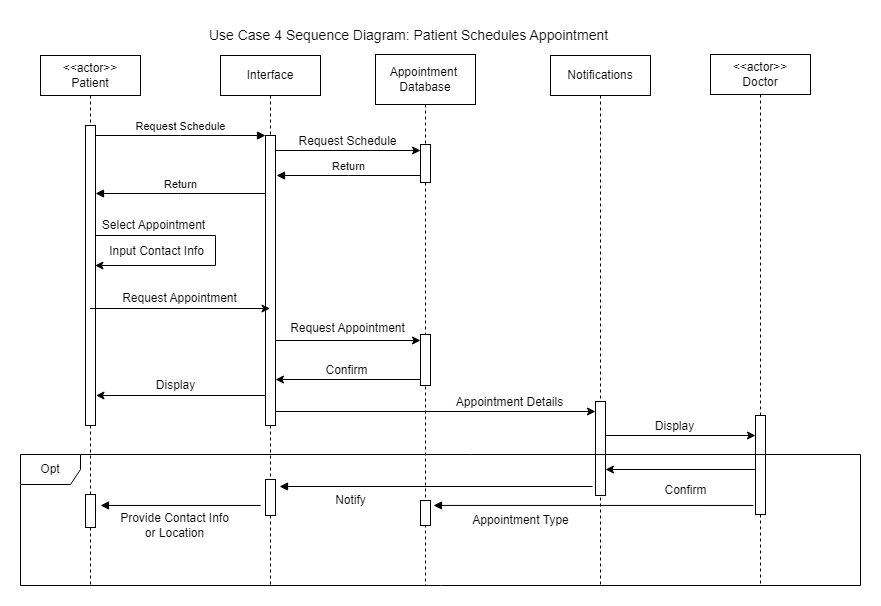

The diagram above was exported from draw.io. Its source (the exported page's mxGraphModel, read from the mxfile embedded in the PNG):
<mxGraphModel dx="1434" dy="758" grid="1" gridSize="10" guides="1" tooltips="1" connect="1" arrows="1" fold="1" page="1" pageScale="1" pageWidth="850" pageHeight="1100" math="0" shadow="0">
  <root>
    <mxCell id="0" />
    <mxCell id="1" parent="0" />
    <mxCell id="aM9ryv3xv72pqoxQDRHE-1" value="&amp;lt;&amp;lt;actor&amp;gt;&amp;gt;&lt;br&gt;Patient" style="shape=umlLifeline;perimeter=lifelinePerimeter;whiteSpace=wrap;html=1;container=0;dropTarget=0;collapsible=0;recursiveResize=0;outlineConnect=0;portConstraint=eastwest;newEdgeStyle={&quot;edgeStyle&quot;:&quot;elbowEdgeStyle&quot;,&quot;elbow&quot;:&quot;vertical&quot;,&quot;curved&quot;:0,&quot;rounded&quot;:0};" parent="1" vertex="1">
      <mxGeometry x="40" y="40" width="100" height="530" as="geometry" />
    </mxCell>
    <mxCell id="aM9ryv3xv72pqoxQDRHE-2" value="" style="html=1;points=[];perimeter=orthogonalPerimeter;outlineConnect=0;targetShapes=umlLifeline;portConstraint=eastwest;newEdgeStyle={&quot;edgeStyle&quot;:&quot;elbowEdgeStyle&quot;,&quot;elbow&quot;:&quot;vertical&quot;,&quot;curved&quot;:0,&quot;rounded&quot;:0};" parent="aM9ryv3xv72pqoxQDRHE-1" vertex="1">
      <mxGeometry x="45" y="70" width="10" height="300" as="geometry" />
    </mxCell>
    <mxCell id="aM9ryv3xv72pqoxQDRHE-5" value="Interface" style="shape=umlLifeline;perimeter=lifelinePerimeter;whiteSpace=wrap;html=1;container=0;dropTarget=0;collapsible=0;recursiveResize=0;outlineConnect=0;portConstraint=eastwest;newEdgeStyle={&quot;edgeStyle&quot;:&quot;elbowEdgeStyle&quot;,&quot;elbow&quot;:&quot;vertical&quot;,&quot;curved&quot;:0,&quot;rounded&quot;:0};size=40;" parent="1" vertex="1">
      <mxGeometry x="220" y="40" width="100" height="530" as="geometry" />
    </mxCell>
    <mxCell id="aM9ryv3xv72pqoxQDRHE-6" value="" style="html=1;points=[];perimeter=orthogonalPerimeter;outlineConnect=0;targetShapes=umlLifeline;portConstraint=eastwest;newEdgeStyle={&quot;edgeStyle&quot;:&quot;elbowEdgeStyle&quot;,&quot;elbow&quot;:&quot;vertical&quot;,&quot;curved&quot;:0,&quot;rounded&quot;:0};" parent="aM9ryv3xv72pqoxQDRHE-5" vertex="1">
      <mxGeometry x="45" y="80" width="10" height="290" as="geometry" />
    </mxCell>
    <mxCell id="HXgHLGTBc7iU-L8XNDrf-6" value="" style="html=1;points=[];perimeter=orthogonalPerimeter;outlineConnect=0;targetShapes=umlLifeline;portConstraint=eastwest;newEdgeStyle={&quot;edgeStyle&quot;:&quot;elbowEdgeStyle&quot;,&quot;elbow&quot;:&quot;vertical&quot;,&quot;curved&quot;:0,&quot;rounded&quot;:0};" vertex="1" parent="aM9ryv3xv72pqoxQDRHE-5">
      <mxGeometry x="45" y="424" width="10" height="36" as="geometry" />
    </mxCell>
    <mxCell id="aM9ryv3xv72pqoxQDRHE-7" value="Request Schedule" style="html=1;verticalAlign=bottom;endArrow=block;edgeStyle=elbowEdgeStyle;elbow=vertical;curved=0;rounded=0;" parent="1" source="aM9ryv3xv72pqoxQDRHE-2" target="aM9ryv3xv72pqoxQDRHE-6" edge="1">
      <mxGeometry relative="1" as="geometry">
        <mxPoint x="195" y="130" as="sourcePoint" />
        <Array as="points">
          <mxPoint x="180" y="120" />
        </Array>
      </mxGeometry>
    </mxCell>
    <mxCell id="aM9ryv3xv72pqoxQDRHE-9" value="Return" style="html=1;verticalAlign=bottom;endArrow=block;edgeStyle=elbowEdgeStyle;elbow=vertical;curved=0;rounded=0;" parent="1" edge="1">
      <mxGeometry relative="1" as="geometry">
        <mxPoint x="265" y="178" as="sourcePoint" />
        <Array as="points" />
        <mxPoint x="95" y="178" as="targetPoint" />
      </mxGeometry>
    </mxCell>
    <mxCell id="d5Pp86HmHVEXIg3eGKpZ-7" value="" style="endArrow=classic;html=1;rounded=0;" parent="1" edge="1">
      <mxGeometry width="50" height="50" relative="1" as="geometry">
        <mxPoint x="94.5" y="220" as="sourcePoint" />
        <mxPoint x="94.5" y="250" as="targetPoint" />
        <Array as="points">
          <mxPoint x="215" y="220" />
          <mxPoint x="215" y="250" />
        </Array>
      </mxGeometry>
    </mxCell>
    <mxCell id="d5Pp86HmHVEXIg3eGKpZ-8" value="Select Appointment" style="text;html=1;align=center;verticalAlign=middle;resizable=0;points=[];autosize=1;strokeColor=none;fillColor=none;" parent="1" vertex="1">
      <mxGeometry x="88" y="195" width="130" height="30" as="geometry" />
    </mxCell>
    <mxCell id="d5Pp86HmHVEXIg3eGKpZ-9" value="Input Contact Info" style="text;html=1;align=center;verticalAlign=middle;resizable=0;points=[];autosize=1;strokeColor=none;fillColor=none;" parent="1" vertex="1">
      <mxGeometry x="96" y="220.5" width="120" height="30" as="geometry" />
    </mxCell>
    <mxCell id="d5Pp86HmHVEXIg3eGKpZ-10" value="" style="endArrow=classic;html=1;rounded=0;" parent="1" edge="1">
      <mxGeometry width="50" height="50" relative="1" as="geometry">
        <mxPoint x="89.5" y="293" as="sourcePoint" />
        <mxPoint x="269.5" y="293" as="targetPoint" />
      </mxGeometry>
    </mxCell>
    <mxCell id="d5Pp86HmHVEXIg3eGKpZ-11" value="Request Appointment" style="text;html=1;align=center;verticalAlign=middle;resizable=0;points=[];autosize=1;strokeColor=none;fillColor=none;" parent="1" vertex="1">
      <mxGeometry x="109" y="268" width="140" height="30" as="geometry" />
    </mxCell>
    <mxCell id="d5Pp86HmHVEXIg3eGKpZ-12" value="Appointment&amp;nbsp;&lt;br&gt;Database" style="shape=umlLifeline;perimeter=lifelinePerimeter;whiteSpace=wrap;html=1;container=0;dropTarget=0;collapsible=0;recursiveResize=0;outlineConnect=0;portConstraint=eastwest;newEdgeStyle={&quot;edgeStyle&quot;:&quot;elbowEdgeStyle&quot;,&quot;elbow&quot;:&quot;vertical&quot;,&quot;curved&quot;:0,&quot;rounded&quot;:0};size=50;" parent="1" vertex="1">
      <mxGeometry x="375" y="39" width="100" height="531" as="geometry" />
    </mxCell>
    <mxCell id="d5Pp86HmHVEXIg3eGKpZ-13" value="" style="html=1;points=[];perimeter=orthogonalPerimeter;outlineConnect=0;targetShapes=umlLifeline;portConstraint=eastwest;newEdgeStyle={&quot;edgeStyle&quot;:&quot;elbowEdgeStyle&quot;,&quot;elbow&quot;:&quot;vertical&quot;,&quot;curved&quot;:0,&quot;rounded&quot;:0};" parent="d5Pp86HmHVEXIg3eGKpZ-12" vertex="1">
      <mxGeometry x="45" y="90" width="10" height="38" as="geometry" />
    </mxCell>
    <mxCell id="d5Pp86HmHVEXIg3eGKpZ-14" value="" style="endArrow=classic;html=1;rounded=0;" parent="1" source="aM9ryv3xv72pqoxQDRHE-6" edge="1">
      <mxGeometry width="50" height="50" relative="1" as="geometry">
        <mxPoint x="280" y="135" as="sourcePoint" />
        <mxPoint x="420" y="135" as="targetPoint" />
      </mxGeometry>
    </mxCell>
    <mxCell id="d5Pp86HmHVEXIg3eGKpZ-15" value="Request Schedule" style="text;html=1;align=center;verticalAlign=middle;resizable=0;points=[];autosize=1;strokeColor=none;fillColor=none;" parent="1" vertex="1">
      <mxGeometry x="287" y="111" width="120" height="30" as="geometry" />
    </mxCell>
    <mxCell id="d5Pp86HmHVEXIg3eGKpZ-16" value="Return" style="html=1;verticalAlign=bottom;endArrow=block;edgeStyle=elbowEdgeStyle;elbow=vertical;curved=0;rounded=0;" parent="1" edge="1">
      <mxGeometry relative="1" as="geometry">
        <mxPoint x="420" y="160" as="sourcePoint" />
        <Array as="points" />
        <mxPoint x="276" y="160" as="targetPoint" />
      </mxGeometry>
    </mxCell>
    <mxCell id="d5Pp86HmHVEXIg3eGKpZ-18" value="" style="endArrow=classic;html=1;rounded=0;" parent="1" edge="1">
      <mxGeometry width="50" height="50" relative="1" as="geometry">
        <mxPoint x="275" y="325" as="sourcePoint" />
        <mxPoint x="420" y="325" as="targetPoint" />
      </mxGeometry>
    </mxCell>
    <mxCell id="d5Pp86HmHVEXIg3eGKpZ-19" value="" style="html=1;points=[];perimeter=orthogonalPerimeter;outlineConnect=0;targetShapes=umlLifeline;portConstraint=eastwest;newEdgeStyle={&quot;edgeStyle&quot;:&quot;elbowEdgeStyle&quot;,&quot;elbow&quot;:&quot;vertical&quot;,&quot;curved&quot;:0,&quot;rounded&quot;:0};" parent="1" vertex="1">
      <mxGeometry x="420" y="319" width="10" height="51" as="geometry" />
    </mxCell>
    <mxCell id="d5Pp86HmHVEXIg3eGKpZ-20" value="Request Appointment" style="text;html=1;align=center;verticalAlign=middle;resizable=0;points=[];autosize=1;strokeColor=none;fillColor=none;" parent="1" vertex="1">
      <mxGeometry x="277" y="298" width="140" height="30" as="geometry" />
    </mxCell>
    <mxCell id="d5Pp86HmHVEXIg3eGKpZ-22" value="&amp;lt;&amp;lt;actor&amp;gt;&amp;gt;&lt;br&gt;Doctor" style="shape=umlLifeline;perimeter=lifelinePerimeter;whiteSpace=wrap;html=1;container=0;dropTarget=0;collapsible=0;recursiveResize=0;outlineConnect=0;portConstraint=eastwest;newEdgeStyle={&quot;edgeStyle&quot;:&quot;elbowEdgeStyle&quot;,&quot;elbow&quot;:&quot;vertical&quot;,&quot;curved&quot;:0,&quot;rounded&quot;:0};" parent="1" vertex="1">
      <mxGeometry x="710" y="39" width="100" height="531" as="geometry" />
    </mxCell>
    <mxCell id="d5Pp86HmHVEXIg3eGKpZ-23" value="" style="html=1;points=[];perimeter=orthogonalPerimeter;outlineConnect=0;targetShapes=umlLifeline;portConstraint=eastwest;newEdgeStyle={&quot;edgeStyle&quot;:&quot;elbowEdgeStyle&quot;,&quot;elbow&quot;:&quot;vertical&quot;,&quot;curved&quot;:0,&quot;rounded&quot;:0};" parent="d5Pp86HmHVEXIg3eGKpZ-22" vertex="1">
      <mxGeometry x="45" y="361" width="10" height="99" as="geometry" />
    </mxCell>
    <mxCell id="d5Pp86HmHVEXIg3eGKpZ-26" value="Notifications" style="shape=umlLifeline;perimeter=lifelinePerimeter;whiteSpace=wrap;html=1;container=0;dropTarget=0;collapsible=0;recursiveResize=0;outlineConnect=0;portConstraint=eastwest;newEdgeStyle={&quot;edgeStyle&quot;:&quot;elbowEdgeStyle&quot;,&quot;elbow&quot;:&quot;vertical&quot;,&quot;curved&quot;:0,&quot;rounded&quot;:0};" parent="1" vertex="1">
      <mxGeometry x="550" y="40" width="100" height="530" as="geometry" />
    </mxCell>
    <mxCell id="d5Pp86HmHVEXIg3eGKpZ-27" value="" style="html=1;points=[];perimeter=orthogonalPerimeter;outlineConnect=0;targetShapes=umlLifeline;portConstraint=eastwest;newEdgeStyle={&quot;edgeStyle&quot;:&quot;elbowEdgeStyle&quot;,&quot;elbow&quot;:&quot;vertical&quot;,&quot;curved&quot;:0,&quot;rounded&quot;:0};" parent="d5Pp86HmHVEXIg3eGKpZ-26" vertex="1">
      <mxGeometry x="45" y="346" width="10" height="94" as="geometry" />
    </mxCell>
    <mxCell id="d5Pp86HmHVEXIg3eGKpZ-28" value="" style="endArrow=classic;html=1;rounded=0;" parent="1" edge="1">
      <mxGeometry width="50" height="50" relative="1" as="geometry">
        <mxPoint x="420" y="364" as="sourcePoint" />
        <mxPoint x="275" y="364" as="targetPoint" />
      </mxGeometry>
    </mxCell>
    <mxCell id="d5Pp86HmHVEXIg3eGKpZ-29" value="Confirm" style="text;html=1;align=center;verticalAlign=middle;resizable=0;points=[];autosize=1;strokeColor=none;fillColor=none;" parent="1" vertex="1">
      <mxGeometry x="311" y="340" width="70" height="30" as="geometry" />
    </mxCell>
    <mxCell id="d5Pp86HmHVEXIg3eGKpZ-30" value="" style="endArrow=classic;html=1;rounded=0;" parent="1" source="aM9ryv3xv72pqoxQDRHE-6" edge="1">
      <mxGeometry width="50" height="50" relative="1" as="geometry">
        <mxPoint x="280" y="396" as="sourcePoint" />
        <mxPoint x="595" y="396" as="targetPoint" />
      </mxGeometry>
    </mxCell>
    <mxCell id="d5Pp86HmHVEXIg3eGKpZ-31" value="Appointment Details" style="text;html=1;align=center;verticalAlign=middle;resizable=0;points=[];autosize=1;strokeColor=none;fillColor=none;" parent="1" vertex="1">
      <mxGeometry x="444" y="372" width="130" height="30" as="geometry" />
    </mxCell>
    <mxCell id="d5Pp86HmHVEXIg3eGKpZ-32" value="" style="endArrow=classic;html=1;rounded=0;" parent="1" source="d5Pp86HmHVEXIg3eGKpZ-27" edge="1">
      <mxGeometry width="50" height="50" relative="1" as="geometry">
        <mxPoint x="610" y="420" as="sourcePoint" />
        <mxPoint x="755" y="420" as="targetPoint" />
      </mxGeometry>
    </mxCell>
    <mxCell id="d5Pp86HmHVEXIg3eGKpZ-33" value="Display" style="text;html=1;align=center;verticalAlign=middle;resizable=0;points=[];autosize=1;strokeColor=none;fillColor=none;" parent="1" vertex="1">
      <mxGeometry x="644" y="396" width="60" height="30" as="geometry" />
    </mxCell>
    <mxCell id="d5Pp86HmHVEXIg3eGKpZ-34" value="" style="endArrow=classic;html=1;rounded=0;" parent="1" source="aM9ryv3xv72pqoxQDRHE-6" edge="1">
      <mxGeometry width="50" height="50" relative="1" as="geometry">
        <mxPoint x="275.5" y="380" as="sourcePoint" />
        <mxPoint x="95.5" y="380" as="targetPoint" />
      </mxGeometry>
    </mxCell>
    <mxCell id="d5Pp86HmHVEXIg3eGKpZ-35" value="Display" style="text;html=1;align=center;verticalAlign=middle;resizable=0;points=[];autosize=1;strokeColor=none;fillColor=none;" parent="1" vertex="1">
      <mxGeometry x="145" y="355" width="60" height="30" as="geometry" />
    </mxCell>
    <mxCell id="d5Pp86HmHVEXIg3eGKpZ-37" value="&lt;font style=&quot;font-size: 14px;&quot;&gt;Use Case 4 Sequence Diagram: Patient Schedules Appointment&lt;/font&gt;" style="text;html=1;align=center;verticalAlign=middle;resizable=0;points=[];autosize=1;strokeColor=none;fillColor=none;" parent="1" vertex="1">
      <mxGeometry x="198" y="5" width="420" height="30" as="geometry" />
    </mxCell>
    <mxCell id="HXgHLGTBc7iU-L8XNDrf-3" value="Opt" style="shape=umlFrame;whiteSpace=wrap;html=1;pointerEvents=0;" vertex="1" parent="1">
      <mxGeometry x="20" y="439" width="840" height="131" as="geometry" />
    </mxCell>
    <mxCell id="HXgHLGTBc7iU-L8XNDrf-4" value="" style="endArrow=classic;html=1;rounded=0;" edge="1" parent="1">
      <mxGeometry width="50" height="50" relative="1" as="geometry">
        <mxPoint x="754.5" y="454" as="sourcePoint" />
        <mxPoint x="605" y="454" as="targetPoint" />
      </mxGeometry>
    </mxCell>
    <mxCell id="HXgHLGTBc7iU-L8XNDrf-5" value="" style="html=1;points=[];perimeter=orthogonalPerimeter;outlineConnect=0;targetShapes=umlLifeline;portConstraint=eastwest;newEdgeStyle={&quot;edgeStyle&quot;:&quot;elbowEdgeStyle&quot;,&quot;elbow&quot;:&quot;vertical&quot;,&quot;curved&quot;:0,&quot;rounded&quot;:0};" vertex="1" parent="1">
      <mxGeometry x="420" y="485" width="10" height="25" as="geometry" />
    </mxCell>
    <mxCell id="HXgHLGTBc7iU-L8XNDrf-7" value="" style="html=1;points=[];perimeter=orthogonalPerimeter;outlineConnect=0;targetShapes=umlLifeline;portConstraint=eastwest;newEdgeStyle={&quot;edgeStyle&quot;:&quot;elbowEdgeStyle&quot;,&quot;elbow&quot;:&quot;vertical&quot;,&quot;curved&quot;:0,&quot;rounded&quot;:0};" vertex="1" parent="1">
      <mxGeometry x="85" y="479" width="10" height="33" as="geometry" />
    </mxCell>
    <mxCell id="HXgHLGTBc7iU-L8XNDrf-8" value="" style="html=1;verticalAlign=bottom;labelBackgroundColor=none;endArrow=block;endFill=1;rounded=0;exitX=0.869;exitY=0.389;exitDx=0;exitDy=0;exitPerimeter=0;entryX=1;entryY=0.097;entryDx=0;entryDy=0;entryPerimeter=0;" edge="1" parent="1">
      <mxGeometry width="160" relative="1" as="geometry">
        <mxPoint x="752.96" y="489.95900000000006" as="sourcePoint" />
        <mxPoint x="433" y="489.9469999999999" as="targetPoint" />
      </mxGeometry>
    </mxCell>
    <mxCell id="HXgHLGTBc7iU-L8XNDrf-9" value="" style="html=1;verticalAlign=bottom;labelBackgroundColor=none;endArrow=block;endFill=1;rounded=0;entryX=1;entryY=0.097;entryDx=0;entryDy=0;entryPerimeter=0;" edge="1" parent="1">
      <mxGeometry width="160" relative="1" as="geometry">
        <mxPoint x="592" y="471" as="sourcePoint" />
        <mxPoint x="279" y="470.99699999999984" as="targetPoint" />
      </mxGeometry>
    </mxCell>
    <mxCell id="HXgHLGTBc7iU-L8XNDrf-11" value="" style="html=1;verticalAlign=bottom;labelBackgroundColor=none;endArrow=block;endFill=1;rounded=0;exitX=0.286;exitY=0.389;exitDx=0;exitDy=0;exitPerimeter=0;entryX=1.5;entryY=0.332;entryDx=0;entryDy=0;entryPerimeter=0;" edge="1" parent="1" source="HXgHLGTBc7iU-L8XNDrf-3" target="HXgHLGTBc7iU-L8XNDrf-7">
      <mxGeometry width="160" relative="1" as="geometry">
        <mxPoint x="340" y="390" as="sourcePoint" />
        <mxPoint x="500" y="390" as="targetPoint" />
      </mxGeometry>
    </mxCell>
    <mxCell id="HXgHLGTBc7iU-L8XNDrf-12" value="Provide Contact Info&lt;br&gt;or Location" style="text;html=1;align=center;verticalAlign=middle;resizable=0;points=[];autosize=1;strokeColor=none;fillColor=none;" vertex="1" parent="1">
      <mxGeometry x="109" y="490" width="130" height="40" as="geometry" />
    </mxCell>
    <mxCell id="HXgHLGTBc7iU-L8XNDrf-13" value="Confirm" style="text;html=1;align=center;verticalAlign=middle;resizable=0;points=[];autosize=1;strokeColor=none;fillColor=none;" vertex="1" parent="1">
      <mxGeometry x="650" y="460" width="70" height="30" as="geometry" />
    </mxCell>
    <mxCell id="HXgHLGTBc7iU-L8XNDrf-14" value="Appointment Type" style="text;html=1;align=center;verticalAlign=middle;resizable=0;points=[];autosize=1;strokeColor=none;fillColor=none;" vertex="1" parent="1">
      <mxGeometry x="460" y="490" width="120" height="30" as="geometry" />
    </mxCell>
    <mxCell id="HXgHLGTBc7iU-L8XNDrf-15" value="Notify" style="text;html=1;align=center;verticalAlign=middle;resizable=0;points=[];autosize=1;strokeColor=none;fillColor=none;" vertex="1" parent="1">
      <mxGeometry x="325" y="470" width="50" height="30" as="geometry" />
    </mxCell>
  </root>
</mxGraphModel>